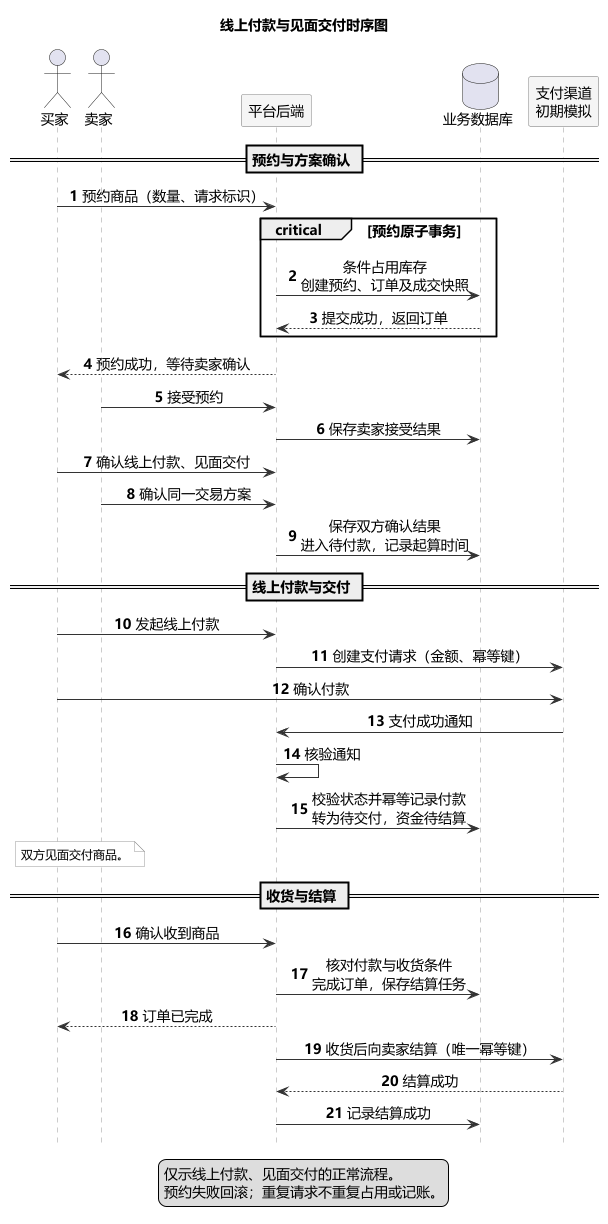

The diagram above was rendered by PlantUML. Its source (embedded in the PNG):
@startuml
' Sequence diagram v0.4, restored three-stage flow after user review, 2026-11-04.
' Reference: https://plantuml.com/zh/sequence-diagram
title 线上付款与见面交付时序图
autonumber
hide footbox
skinparam defaultFontName Microsoft YaHei
skinparam defaultFontSize 14
skinparam shadowing false
skinparam sequenceMessageAlign center
skinparam sequenceParticipantBackgroundColor #F5F5F5
skinparam sequenceParticipantBorderColor #777777
skinparam sequenceLifeLineBorderColor #999999
skinparam sequenceArrowColor #333333
skinparam noteBackgroundColor #FAFAFA
skinparam noteBorderColor #999999
skinparam noteFontSize 12

actor "买家" as Buyer
actor "卖家" as Seller
participant "平台后端" as App
database "业务数据库" as DB
participant "支付渠道\n初期模拟" as Channel

== 预约与方案确认 ==
Buyer -> App : 预约商品（数量、请求标识）
critical 预约原子事务
  App -> DB : 条件占用库存\n创建预约、订单及成交快照
  DB --> App : 提交成功，返回订单
end
App --> Buyer : 预约成功，等待卖家确认
Seller -> App : 接受预约
App -> DB : 保存卖家接受结果
Buyer -> App : 确认线上付款、见面交付
Seller -> App : 确认同一交易方案
App -> DB : 保存双方确认结果\n进入待付款，记录起算时间

== 线上付款与交付 ==
Buyer -> App : 发起线上付款
App -> Channel : 创建支付请求（金额、幂等键）
Buyer -> Channel : 确认付款
Channel -> App : 支付成功通知
App -> App : 核验通知
App -> DB : 校验状态并幂等记录付款\n转为待交付，资金待结算
note over Buyer, Seller
  双方见面交付商品。
end note

== 收货与结算 ==
Buyer -> App : 确认收到商品
App -> DB : 核对付款与收货条件\n完成订单，保存结算任务
App --> Buyer : 订单已完成
App -> Channel : 收货后向卖家结算（唯一幂等键）
Channel --> App : 结算成功
App -> DB : 记录结算成功

legend bottom
  仅示线上付款、见面交付的正常流程。
  预约失败回滚；重复请求不重复占用或记账。
endlegend
@enduml